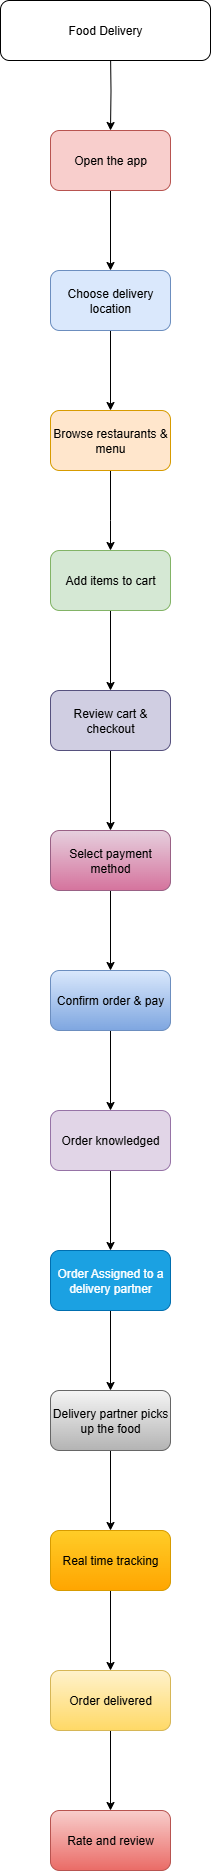

The diagram above was exported from draw.io. Its source (the exported page's mxGraphModel, read from the mxfile embedded in the PNG):
<mxGraphModel dx="786" dy="451" grid="1" gridSize="10" guides="1" tooltips="1" connect="1" arrows="1" fold="1" page="1" pageScale="1" pageWidth="850" pageHeight="1100" background="none" math="0" shadow="0">
  <root>
    <mxCell id="0" />
    <mxCell id="1" parent="0" />
    <mxCell id="9mKM1VZb3MewuRpwM04N-3" value="" style="edgeStyle=orthogonalEdgeStyle;rounded=0;orthogonalLoop=1;jettySize=auto;html=1;" edge="1" parent="1" target="9mKM1VZb3MewuRpwM04N-2">
      <mxGeometry relative="1" as="geometry">
        <mxPoint x="370" y="70" as="sourcePoint" />
      </mxGeometry>
    </mxCell>
    <mxCell id="9mKM1VZb3MewuRpwM04N-5" value="" style="edgeStyle=orthogonalEdgeStyle;rounded=0;orthogonalLoop=1;jettySize=auto;html=1;" edge="1" parent="1" source="9mKM1VZb3MewuRpwM04N-2" target="9mKM1VZb3MewuRpwM04N-4">
      <mxGeometry relative="1" as="geometry" />
    </mxCell>
    <mxCell id="9mKM1VZb3MewuRpwM04N-2" value="Open the app" style="rounded=1;whiteSpace=wrap;html=1;fillColor=#f8cecc;strokeColor=#b85450;" vertex="1" parent="1">
      <mxGeometry x="310" y="150" width="120" height="60" as="geometry" />
    </mxCell>
    <mxCell id="9mKM1VZb3MewuRpwM04N-7" value="" style="edgeStyle=orthogonalEdgeStyle;rounded=0;orthogonalLoop=1;jettySize=auto;html=1;" edge="1" parent="1" source="9mKM1VZb3MewuRpwM04N-4" target="9mKM1VZb3MewuRpwM04N-6">
      <mxGeometry relative="1" as="geometry" />
    </mxCell>
    <mxCell id="9mKM1VZb3MewuRpwM04N-4" value="Choose delivery location" style="rounded=1;whiteSpace=wrap;html=1;fillColor=#dae8fc;strokeColor=#6c8ebf;" vertex="1" parent="1">
      <mxGeometry x="310" y="290" width="120" height="60" as="geometry" />
    </mxCell>
    <mxCell id="9mKM1VZb3MewuRpwM04N-18" value="" style="edgeStyle=orthogonalEdgeStyle;rounded=0;orthogonalLoop=1;jettySize=auto;html=1;" edge="1" parent="1" source="9mKM1VZb3MewuRpwM04N-6" target="9mKM1VZb3MewuRpwM04N-8">
      <mxGeometry relative="1" as="geometry">
        <Array as="points">
          <mxPoint x="370" y="540" />
          <mxPoint x="370" y="540" />
        </Array>
      </mxGeometry>
    </mxCell>
    <mxCell id="9mKM1VZb3MewuRpwM04N-6" value="Browse restaurants &amp;amp; menu" style="rounded=1;whiteSpace=wrap;html=1;fillColor=#ffe6cc;strokeColor=#d79b00;" vertex="1" parent="1">
      <mxGeometry x="310" y="430" width="120" height="60" as="geometry" />
    </mxCell>
    <mxCell id="9mKM1VZb3MewuRpwM04N-11" value="" style="edgeStyle=orthogonalEdgeStyle;rounded=0;orthogonalLoop=1;jettySize=auto;html=1;" edge="1" parent="1" source="9mKM1VZb3MewuRpwM04N-8" target="9mKM1VZb3MewuRpwM04N-10">
      <mxGeometry relative="1" as="geometry" />
    </mxCell>
    <mxCell id="9mKM1VZb3MewuRpwM04N-8" value="Add items to cart" style="rounded=1;whiteSpace=wrap;html=1;fillColor=#d5e8d4;strokeColor=#82b366;" vertex="1" parent="1">
      <mxGeometry x="310" y="570" width="120" height="60" as="geometry" />
    </mxCell>
    <mxCell id="9mKM1VZb3MewuRpwM04N-13" value="" style="edgeStyle=orthogonalEdgeStyle;rounded=0;orthogonalLoop=1;jettySize=auto;html=1;" edge="1" parent="1" source="9mKM1VZb3MewuRpwM04N-10" target="9mKM1VZb3MewuRpwM04N-12">
      <mxGeometry relative="1" as="geometry" />
    </mxCell>
    <mxCell id="9mKM1VZb3MewuRpwM04N-10" value="Review cart &amp;amp; checkout" style="rounded=1;whiteSpace=wrap;html=1;fillColor=#d0cee2;strokeColor=#56517e;" vertex="1" parent="1">
      <mxGeometry x="310" y="710" width="120" height="60" as="geometry" />
    </mxCell>
    <mxCell id="9mKM1VZb3MewuRpwM04N-20" value="" style="edgeStyle=orthogonalEdgeStyle;rounded=0;orthogonalLoop=1;jettySize=auto;html=1;" edge="1" parent="1" source="9mKM1VZb3MewuRpwM04N-12" target="9mKM1VZb3MewuRpwM04N-19">
      <mxGeometry relative="1" as="geometry" />
    </mxCell>
    <mxCell id="9mKM1VZb3MewuRpwM04N-12" value="Select payment method" style="rounded=1;whiteSpace=wrap;html=1;fillColor=#e6d0de;gradientColor=#d5739d;strokeColor=#996185;" vertex="1" parent="1">
      <mxGeometry x="310" y="850" width="120" height="60" as="geometry" />
    </mxCell>
    <mxCell id="9mKM1VZb3MewuRpwM04N-16" value="Food Delivery" style="rounded=1;whiteSpace=wrap;html=1;" vertex="1" parent="1">
      <mxGeometry x="260" y="20" width="210" height="60" as="geometry" />
    </mxCell>
    <mxCell id="9mKM1VZb3MewuRpwM04N-22" value="" style="edgeStyle=orthogonalEdgeStyle;rounded=0;orthogonalLoop=1;jettySize=auto;html=1;" edge="1" parent="1" source="9mKM1VZb3MewuRpwM04N-19" target="9mKM1VZb3MewuRpwM04N-21">
      <mxGeometry relative="1" as="geometry" />
    </mxCell>
    <mxCell id="9mKM1VZb3MewuRpwM04N-19" value="Confirm order &amp;amp; pay" style="rounded=1;whiteSpace=wrap;html=1;fillColor=#dae8fc;gradientColor=#7ea6e0;strokeColor=#6c8ebf;" vertex="1" parent="1">
      <mxGeometry x="310" y="990" width="120" height="60" as="geometry" />
    </mxCell>
    <mxCell id="9mKM1VZb3MewuRpwM04N-24" value="" style="edgeStyle=orthogonalEdgeStyle;rounded=0;orthogonalLoop=1;jettySize=auto;html=1;" edge="1" parent="1" source="9mKM1VZb3MewuRpwM04N-21" target="9mKM1VZb3MewuRpwM04N-23">
      <mxGeometry relative="1" as="geometry" />
    </mxCell>
    <mxCell id="9mKM1VZb3MewuRpwM04N-21" value="Order knowledged" style="rounded=1;whiteSpace=wrap;html=1;fillColor=#e1d5e7;strokeColor=#9673a6;" vertex="1" parent="1">
      <mxGeometry x="310" y="1130" width="120" height="60" as="geometry" />
    </mxCell>
    <mxCell id="9mKM1VZb3MewuRpwM04N-26" value="" style="edgeStyle=orthogonalEdgeStyle;rounded=0;orthogonalLoop=1;jettySize=auto;html=1;" edge="1" parent="1" source="9mKM1VZb3MewuRpwM04N-23" target="9mKM1VZb3MewuRpwM04N-25">
      <mxGeometry relative="1" as="geometry" />
    </mxCell>
    <mxCell id="9mKM1VZb3MewuRpwM04N-23" value="Order Assigned to a delivery partner" style="rounded=1;whiteSpace=wrap;html=1;fillColor=#1ba1e2;strokeColor=#006EAF;fontColor=#ffffff;" vertex="1" parent="1">
      <mxGeometry x="310" y="1270" width="120" height="60" as="geometry" />
    </mxCell>
    <mxCell id="9mKM1VZb3MewuRpwM04N-28" value="" style="edgeStyle=orthogonalEdgeStyle;rounded=0;orthogonalLoop=1;jettySize=auto;html=1;" edge="1" parent="1" source="9mKM1VZb3MewuRpwM04N-25" target="9mKM1VZb3MewuRpwM04N-27">
      <mxGeometry relative="1" as="geometry" />
    </mxCell>
    <mxCell id="9mKM1VZb3MewuRpwM04N-25" value="Delivery partner picks up the food" style="rounded=1;whiteSpace=wrap;html=1;fillColor=#f5f5f5;gradientColor=#b3b3b3;strokeColor=#666666;" vertex="1" parent="1">
      <mxGeometry x="310" y="1410" width="120" height="60" as="geometry" />
    </mxCell>
    <mxCell id="9mKM1VZb3MewuRpwM04N-30" value="" style="edgeStyle=orthogonalEdgeStyle;rounded=0;orthogonalLoop=1;jettySize=auto;html=1;" edge="1" parent="1" source="9mKM1VZb3MewuRpwM04N-27" target="9mKM1VZb3MewuRpwM04N-29">
      <mxGeometry relative="1" as="geometry" />
    </mxCell>
    <mxCell id="9mKM1VZb3MewuRpwM04N-27" value="Real time tracking" style="rounded=1;whiteSpace=wrap;html=1;fillColor=#ffcd28;gradientColor=#ffa500;strokeColor=#d79b00;" vertex="1" parent="1">
      <mxGeometry x="310" y="1550" width="120" height="60" as="geometry" />
    </mxCell>
    <mxCell id="9mKM1VZb3MewuRpwM04N-32" value="" style="edgeStyle=orthogonalEdgeStyle;rounded=0;orthogonalLoop=1;jettySize=auto;html=1;" edge="1" parent="1" source="9mKM1VZb3MewuRpwM04N-29" target="9mKM1VZb3MewuRpwM04N-31">
      <mxGeometry relative="1" as="geometry" />
    </mxCell>
    <mxCell id="9mKM1VZb3MewuRpwM04N-29" value="Order delivered" style="rounded=1;whiteSpace=wrap;html=1;fillColor=#fff2cc;gradientColor=#ffd966;strokeColor=#d6b656;" vertex="1" parent="1">
      <mxGeometry x="310" y="1690" width="120" height="60" as="geometry" />
    </mxCell>
    <mxCell id="9mKM1VZb3MewuRpwM04N-31" value="Rate and review" style="rounded=1;whiteSpace=wrap;html=1;fillColor=#f8cecc;gradientColor=#ea6b66;strokeColor=#b85450;" vertex="1" parent="1">
      <mxGeometry x="310" y="1830" width="120" height="60" as="geometry" />
    </mxCell>
  </root>
</mxGraphModel>